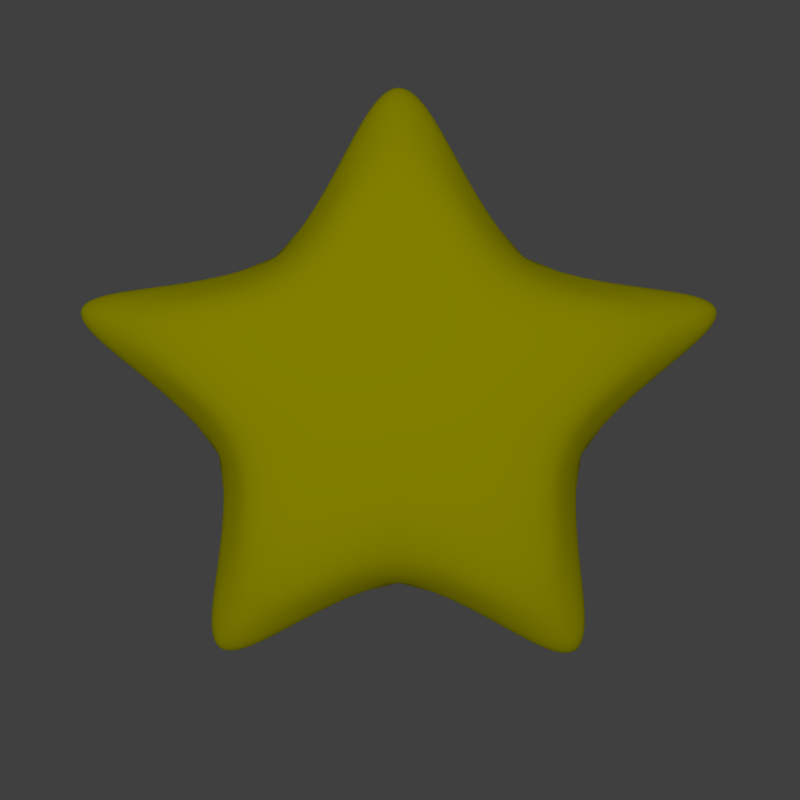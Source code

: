 # Source: star.blend  (saved by Blender 2.58.1; exported with 4.5.12 LTS)
import bpy
from mathutils import Matrix  # noqa: F401  (used for matrix-valued properties, if any)

bpy.ops.wm.read_factory_settings(use_empty=True)
scene = bpy.context.scene
scene.name = 'Scene'

# ---- collections
col_collection_1 = bpy.data.collections.new('Collection 1'); scene.collection.children.link(col_collection_1)

# ---- materials (node trees are filled in below, after node groups)
mat_material = bpy.data.materials.new('Material')
mat_material.alpha_threshold = 0.0
mat_material.use_transparent_shadow = False
mat_material.diffuse_color = (1.0, 0.9526, 0.0, 1.0)
mat_material.specular_color = (1.0, 0.9906, 0.9623)
mat_material.roughness = 0.5
mat_material.line_color = (0.0, 0.0, 0.0, 1.0)

# ---- material node trees

# ---- world
world_world = bpy.data.worlds.new('World'); scene.world = world_world
world_world.color = (0.05088, 0.05088, 0.05088)
world_world.use_sun_shadow = False
world_world.sun_shadow_jitter_overblur = 0.0
world_world.cycles.sampling_method = 'MANUAL'
world_world.cycles.sample_map_resolution = 256

# ---- cameras
cam_camera = bpy.data.cameras.new('Camera')
cam_camera.clip_end = 100.0
cam_camera.lens = 35.0
cam_camera.ortho_scale = 7.314
cam_camera.dof.focus_distance = 0.0
cam_camera.dof.aperture_fstop = 128.0

# ---- lights
light_lamp = bpy.data.lights.new('Lamp', 'POINT')
light_lamp.transmission_factor = 0.0
light_lamp.cutoff_distance = 30.0
light_lamp.energy = 250.0
light_lamp.shadow_buffer_clip_start = 1.001
light_lamp.shadow_soft_size = 1.0
light_lamp.shadow_maximum_resolution = 0.006
light_lamp.use_absolute_resolution = True
light_lamp.cycles.use_multiple_importance_sampling = False

# ---- meshes
me_plane_001 = bpy.data.meshes.new('Plane.001')
me_plane_001.from_pydata([(1.988, 0.5725, -0.002422), (1.1, -1.574, -0.002421), (-1.121, -1.557, -0.002415), (-0.005207, 1.991, -0.002416), (-1.999, 0.5725, -0.002411), (-0.7272, -0.2066, -0.002415), (0.7467, -0.2049, -0.002419), (0.0005115, -0.7379, -0.002418), (-0.5184, 0.574, -0.002415), (0.5366, 0.5704, -0.002418), (-0.004305, 1.636, 0.2959), (0.4436, 0.4687, 0.2959), (1.643, 0.4704, 0.2959), (-1.653, 0.4704, 0.2959), (-0.4286, 0.4717, 0.2959), (-0.9271, -1.279, 0.2959), (0.0004225, -0.6064, 0.2959), (0.9097, -1.293, 0.2959), (0.6174, -0.1684, 0.2959), (-0.6012, -0.1697, 0.2959), (-0.004305, 1.636, -0.2872), (0.4436, 0.4687, -0.2872), (1.643, 0.4704, -0.2872), (-1.653, 0.4704, -0.2872), (-0.4286, 0.4717, -0.2872), (-0.9271, -1.279, -0.2872), (0.0004233, -0.6064, -0.2872), (0.9097, -1.293, -0.2872), (0.6174, -0.1684, -0.2872), (-0.6012, -0.1697, -0.2872)], [], [(16, 14, 11), (18, 16, 11), (19, 14, 16), (13, 14, 19), (10, 11, 14), (15, 19, 16), (17, 16, 18), (12, 18, 11), (26, 21, 24), (28, 21, 26), (29, 26, 24), (23, 29, 24), (20, 24, 21), (25, 26, 29), (27, 28, 26), (22, 21, 28), (2, 25, 5), (5, 25, 29), (4, 5, 23), (5, 29, 23), (0, 22, 6), (6, 22, 28), (1, 6, 27), (6, 28, 27), (7, 1, 27), (7, 27, 26), (7, 25, 2), (7, 26, 25), (3, 8, 20), (8, 24, 20), (8, 4, 23), (8, 23, 24), (22, 0, 9), (9, 21, 22), (9, 3, 20), (9, 20, 21), (5, 15, 2), (5, 19, 15), (5, 4, 13), (5, 13, 19), (12, 0, 6), (6, 18, 12), (6, 1, 17), (6, 17, 18), (1, 7, 17), (7, 16, 17), (2, 15, 7), (7, 15, 16), (8, 3, 10), (8, 10, 14), (4, 8, 13), (8, 14, 13), (0, 12, 9), (9, 12, 11), (3, 9, 10), (9, 11, 10)])
me_plane_001.polygons.foreach_set('use_smooth', [True] * 56)
me_plane_001.materials.append(mat_material)
me_plane_001.use_remesh_preserve_volume = False
me_plane_001.use_remesh_preserve_attributes = False
me_plane_001.use_mirror_vertex_groups = False
me_plane_001.update()

# ---- objects
ob_plane = bpy.data.objects.new('Plane', me_plane_001)
ob_lamp = bpy.data.objects.new('Lamp', light_lamp)
ob_camera = bpy.data.objects.new('Camera', cam_camera)

# ---- transforms, parenting, visibility, modifiers, constraints
ob_plane.location = (-0.004963, 0.0007209, -0.005494)
ob_plane.rotation_euler = (1.571, 1.666e-10, 0.0)
ob_plane.scale = (1.04, 1.04, 1.04)
ob_plane.lineart.crease_threshold = 0.0
_m = ob_plane.modifiers.new('Subsurf', 'SUBSURF')
_m.uv_smooth = 'PRESERVE_CORNERS'
_m.levels = 4
_m.render_levels = 4
_m.show_only_control_edges = False
ob_lamp.location = (-0.2193, -6.255, 0.7696)
ob_lamp.rotation_euler = (1.571, 0.0, 0.0)
ob_lamp.lock_rotations_4d = False
ob_lamp.empty_display_type = 'ARROWS'
ob_lamp.color = (0.0, 0.0, 0.0, 0.0)
ob_lamp.lineart.crease_threshold = 0.0
ob_camera.location = (0.0, -4.0, 0.0)
ob_camera.rotation_euler = (1.571, 1.666e-10, 0.0)
ob_camera.lock_rotations_4d = False
ob_camera.empty_display_type = 'ARROWS'
ob_camera.color = (0.0, 0.0, 0.0, 0.0)
ob_camera.display_type = 'WIRE'
ob_camera.lineart.crease_threshold = 0.0

# ---- collection membership
col_collection_1.objects.link(ob_plane)
col_collection_1.objects.link(ob_lamp)
col_collection_1.objects.link(ob_camera)

# ---- scene / render settings (as saved in the file)
scene.camera = ob_camera
scene.frame_start = 0; scene.frame_end = 35; scene.frame_set(0)
scene.render.engine = 'BLENDER_EEVEE_NEXT'
scene.render.image_settings.compression = 90
scene.render.resolution_x = 640
scene.render.resolution_y = 640
scene.render.resolution_percentage = 20
scene.render.fps = 30
scene.render.dither_intensity = 0.0
scene.render.film_transparent = True
scene.render.bake_margin = 2
scene.render.bake_bias = 0.0
scene.cycles.use_denoising = False
scene.cycles.samples = 10
scene.cycles.sampling_pattern = 'TABULATED_SOBOL'
scene.cycles.light_sampling_threshold = 0.0
scene.cycles.use_adaptive_sampling = False
scene.cycles.use_light_tree = False
scene.cycles.blur_glossy = 0.0
scene.cycles.volume_bounces = 1
scene.cycles.pixel_filter_type = 'GAUSSIAN'
scene.cycles.sample_clamp_indirect = 0.0
scene.view_settings.view_transform = 'Standard'
bpy.context.view_layer.update()
